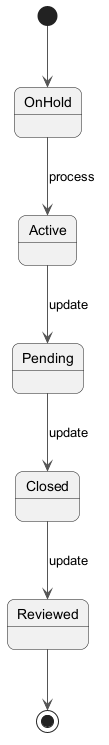

The diagram above was rendered by PlantUML. Its source (embedded in the PNG):
@startuml
skinparam backgroundColor #FFFFFF
skinparam roundCorner 15
skinparam ArrowColor #555555
[*] --> OnHold
OnHold --> Active : process
Active --> Pending : update
Pending --> Closed : update
Closed --> Reviewed : update
Reviewed --> [*]
@enduml